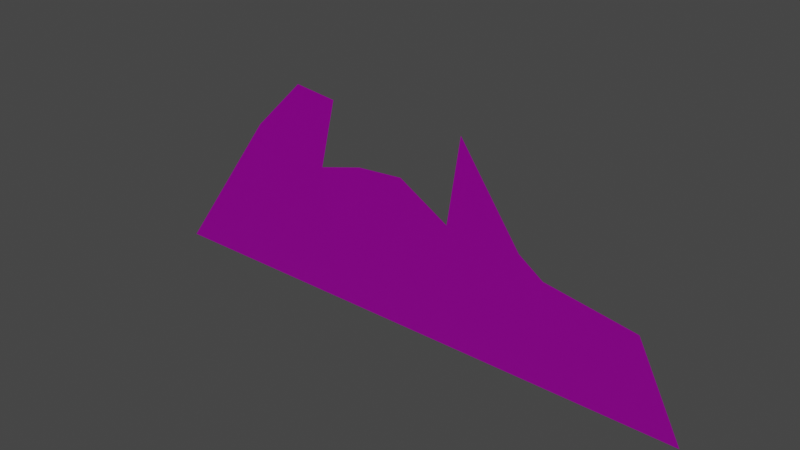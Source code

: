 # Source: Vista16.blend  (saved by Blender 3.1.7; exported with 4.5.12 LTS)
import bpy
from mathutils import Matrix  # noqa: F401  (used for matrix-valued properties, if any)

bpy.ops.wm.read_factory_settings(use_empty=True)
scene = bpy.context.scene
scene.name = 'Scene'

# ---- images (referenced by path relative to the original .blend; pixels are not part of the script)
import os
ASSET_DIR = os.environ.get("B2B_ASSET_DIR", "")  # directory of the original .blend (textures are referenced by path, not embedded)
HERE = os.path.dirname(os.path.abspath(__file__))  # packed textures are extracted next to this script under _unpacked/

def load_image(name, relpath, width, height, colorspace="sRGB"):
    """Load a texture the original file referenced (path relative to the .blend, or extracted next to this script)."""
    p = next((c for c in (os.path.join(HERE, relpath), os.path.join(ASSET_DIR, relpath)) if relpath and os.path.exists(c)), "")
    if p:
        img = bpy.data.images.load(p, check_existing=True)
        img.name = name
    else:  # same state as the original file: an image datablock whose file is absent (Cycles renders it pink)
        img = bpy.data.images.new(name, width, height)
        img.source = "FILE"
        img.filepath = "//" + (relpath or name)
    img.colorspace_settings.name = colorspace
    return img
img_t_env_struct_scrapyard_metal_01_bc_dds = load_image('T_ENV_STRUCT_Scrapyard_Metal_01_BC.dds', 'T_ENV_STRUCT_Scrapyard_Metal_01_BC.dds', 1024, 1024, 'sRGB')
img_t_env_struct_scrapyard_metal_01_n_dds = load_image('T_ENV_STRUCT_Scrapyard_Metal_01_N.dds', 'T_ENV_STRUCT_Scrapyard_Metal_01_N.dds', 1024, 1024, 'sRGB')
img_t_env_struct_scrapyard_metal_01_mra_dds = load_image('T_ENV_STRUCT_Scrapyard_Metal_01_MRA.dds', 'T_ENV_STRUCT_Scrapyard_Metal_01_MRA.dds', 1024, 1024, 'sRGB')

# ---- materials (node trees are filled in below, after node groups)
mat_mi_env_scrapyard_metal_01 = bpy.data.materials.new('MI_ENV_Scrapyard_Metal_01')
mat_mi_env_scrapyard_metal_01.use_transparent_shadow = False

# ---- material node trees
mat_mi_env_scrapyard_metal_01.use_nodes = True; mat_mi_env_scrapyard_metal_01.node_tree.nodes.clear()
_N = mat_mi_env_scrapyard_metal_01.node_tree.nodes; _L = mat_mi_env_scrapyard_metal_01.node_tree.links
n0 = _N.new('ShaderNodeBsdfPrincipled'); n0.name = 'Principled BSDF'; n0.location = (10, 300)
n0.distribution = 'GGX'
n0.subsurface_method = 'RANDOM_WALK_SKIN'
n0.inputs[3].default_value = 1.45
n0.inputs[27].default_value = (0.0, 0.0, 0.0, 1.0)
n0.inputs[28].default_value = 1.0
n1 = _N.new('ShaderNodeOutputMaterial'); n1.name = 'Material Output'; n1.location = (300, 300)
n2 = _N.new('ShaderNodeTexImage'); n2.name = 'Image Texture'; n2.location = (-280, 280)
n2.image = img_t_env_struct_scrapyard_metal_01_bc_dds
n3 = _N.new('ShaderNodeTexImage'); n3.name = 'Image Texture.002'; n3.location = (-494, -300)
n3.image = img_t_env_struct_scrapyard_metal_01_n_dds
n4 = _N.new('ShaderNodeNormalMap'); n4.name = 'Normal Map'; n4.location = (-216, -319)
n5 = _N.new('ShaderNodeTexImage'); n5.name = 'Image Texture.001'; n5.location = (-463, -36)
n5.image = img_t_env_struct_scrapyard_metal_01_mra_dds
_L.new(n0.outputs[0], n1.inputs[0])
_L.new(n2.outputs[0], n0.inputs[0])
_L.new(n3.outputs[0], n4.inputs[1])
_L.new(n4.outputs[0], n0.inputs[5])
_L.new(n5.outputs[0], n0.inputs[1])
_L.new(n5.outputs[0], n0.inputs[2])
n1.is_active_output = True

# ---- world
world_world = bpy.data.worlds.new('World'); scene.world = world_world
world_world.use_nodes = True; world_world.node_tree.nodes.clear()
_N = world_world.node_tree.nodes; _L = world_world.node_tree.links
n0 = _N.new('ShaderNodeOutputWorld'); n0.name = 'World Output'; n0.location = (300, 300)
n1 = _N.new('ShaderNodeBackground'); n1.name = 'Background'; n1.location = (10, 300)
n1.inputs[0].default_value = (0.05088, 0.05088, 0.05088, 1.0)
_L.new(n1.outputs[0], n0.inputs[0])
n0.is_active_output = True
world_world.color = (0.05088, 0.05088, 0.05088)
world_world.use_sun_shadow = False
world_world.sun_shadow_jitter_overblur = 0.0

# ---- meshes
me_sm_env_struct_scrapyard_vista_16_md_001 = bpy.data.meshes.new('SM_ENV_STRUCT_ScrapYard_Vista_16.md.001')
me_sm_env_struct_scrapyard_vista_16_md_001.from_pydata([(-10.5, -4.547e-15, 18.2), (-8.12, 0.0, 11.67), (-6.688, 0.0, 17.77), (-15.2, -4.547e-15, 13.56), (-6.415, 0.0, -0.02468), (-24.92, -4.547e-15, -0.02468), (-4.099, 0.0, 12.79), (1.472, 0.0, -0.02468), (0.09138, 0.0, 13.14), (4.551, 0.0, 10.55), (11.09, 0.0, 10.38), (5.661, 0.0, 18.08), (14.92, 0.0, -0.02468), (13.23, 0.0, 8.89), (21.07, 0.0, 7.628), (24.99, 0.0, -0.02468)], [], [(0, 1, 2), (1, 0, 3), (3, 4, 1), (4, 3, 5), (1, 4, 6), (6, 4, 7), (7, 8, 6), (8, 7, 9), (7, 10, 9), (9, 10, 11), (10, 7, 12), (10, 12, 13), (12, 14, 13), (14, 12, 15)])
_uv = me_sm_env_struct_scrapyard_vista_16_md_001.uv_layers.new(name='UV_SINGLE')
_uv.uv.foreach_set('vector', [0.2888, 0.6826, 0.3364, 0.552, 0.3652, 0.6741, 0.3364, 0.552, 0.2888, 0.6826, 0.1947, 0.5896, 0.1947, 0.5896, 0.3706, 0.3179, 0.3364, 0.552, 0.3706, 0.3179, 0.1947, 0.5896, -3.052e-05, 0.3179, 0.3364, 0.552, 0.3706, 0.3179, 0.417, 0.5742, 0.417, 0.5742, 0.3706, 0.3179, 0.5288, 0.3179, 0.5288, 0.3179, 0.501, 0.5813, 0.417, 0.5742, 0.501, 0.5813, 0.5288, 0.3179, 0.5903, 0.5293, 0.5288, 0.3179, 0.7212, 0.5261, 0.5903, 0.5293, 0.5903, 0.5293, 0.7212, 0.5261, 0.6123, 0.6804, 0.7212, 0.5261, 0.5288, 0.3179, 0.7979, 0.3179, 0.7212, 0.5261, 0.7979, 0.3179, 0.7642, 0.4961, 0.7979, 0.3179, 0.9214, 0.4712, 0.7642, 0.4961, 0.9214, 0.4712, 0.7979, 0.3179, 1.0, 0.3179])
_uv.active_render = True
_uv = me_sm_env_struct_scrapyard_vista_16_md_001.uv_layers.new(name='EXTRAUVS0')
_uv.uv.foreach_set('vector', [0.3772, 0.6921, 0.2581, 0.6487, 0.3694, 0.6226, 0.2581, 0.6487, 0.3772, 0.6921, 0.2925, 0.7778, 0.2925, 0.7778, 0.04498, 0.6177, 0.2581, 0.6487, 0.04498, 0.6177, 0.2925, 0.7778, 0.04498, 0.955, 0.2581, 0.6487, 0.04498, 0.6177, 0.2786, 0.5754, 0.2786, 0.5754, 0.04498, 0.6177, 0.04498, 0.4741, 0.04498, 0.4741, 0.2849, 0.499, 0.2786, 0.5754, 0.2849, 0.499, 0.04498, 0.4741, 0.2377, 0.418, 0.04498, 0.4741, 0.2346, 0.2988, 0.2377, 0.418, 0.2377, 0.418, 0.2346, 0.2988, 0.375, 0.3975, 0.2346, 0.2988, 0.04498, 0.4741, 0.04498, 0.229, 0.2346, 0.2988, 0.04498, 0.229, 0.2075, 0.2598, 0.04498, 0.229, 0.1844, 0.1167, 0.2075, 0.2598, 0.1844, 0.1167, 0.04498, 0.229, 0.04498, 0.04541])
_ca = me_sm_env_struct_scrapyard_vista_16_md_001.color_attributes.new('PSKVTXCOL_0', 'BYTE_COLOR', 'CORNER')
_ca.data.foreach_set('color', [0.0, 0.0, 0.0, 1.0, 0.0, 0.0, 0.0, 1.0, 0.0, 0.0, 0.0, 1.0, 0.0, 0.0, 0.0, 1.0, 0.0, 0.0, 0.0, 1.0, 0.0, 0.0, 0.0, 1.0, 0.0, 0.0, 0.0, 1.0, 0.0, 0.0, 0.0, 1.0, 0.0, 0.0, 0.0, 1.0, 0.0, 0.0, 0.0, 1.0, 0.0, 0.0, 0.0, 1.0, 0.0, 0.0, 0.0, 1.0, 0.0, 0.0, 0.0, 1.0, 0.0, 0.0, 0.0, 1.0, 0.0, 0.0, 0.0, 1.0, 0.0, 0.0, 0.0, 1.0, 0.0, 0.0, 0.0, 1.0, 0.0, 0.0, 0.0, 1.0, 0.0, 0.0, 0.0, 1.0, 0.0, 0.0, 0.0, 1.0, 0.0, 0.0, 0.0, 1.0, 0.0, 0.0, 0.0, 1.0, 0.0, 0.0, 0.0, 1.0, 0.0, 0.0, 0.0, 1.0, 0.0, 0.0, 0.0, 1.0, 0.0, 0.0, 0.0, 1.0, 0.0, 0.0, 0.0, 1.0, 0.0, 0.0, 0.0, 1.0, 0.0, 0.0, 0.0, 1.0, 0.0, 0.0, 0.0, 1.0, 0.0, 0.0, 0.0, 1.0, 0.0, 0.0, 0.0, 1.0, 0.0, 0.0, 0.0, 1.0, 0.0, 0.0, 0.0, 1.0, 0.0, 0.0, 0.0, 1.0, 0.0, 0.0, 0.0, 1.0, 0.0, 0.0, 0.0, 1.0, 0.0, 0.0, 0.0, 1.0, 0.0, 0.0, 0.0, 1.0, 0.0, 0.0, 0.0, 1.0, 0.0, 0.0, 0.0, 1.0, 0.0, 0.0, 0.0, 1.0])
me_sm_env_struct_scrapyard_vista_16_md_001.materials.append(mat_mi_env_scrapyard_metal_01)
me_sm_env_struct_scrapyard_vista_16_md_001.use_remesh_fix_poles = True
me_sm_env_struct_scrapyard_vista_16_md_001.use_remesh_preserve_attributes = False
me_sm_env_struct_scrapyard_vista_16_md_001.update()

# ---- objects
ob_sm_env_struct_scrapyard_vista_16_mo = bpy.data.objects.new('SM_ENV_STRUCT_ScrapYard_Vista_16.mo', me_sm_env_struct_scrapyard_vista_16_md_001)

# ---- transforms, parenting, visibility, modifiers, constraints
ob_sm_env_struct_scrapyard_vista_16_mo.location = (0.0, 0.0, 0.0)

# ---- collection membership
scene.collection.objects.link(ob_sm_env_struct_scrapyard_vista_16_mo)

# ---- scene / render settings (as saved in the file)
scene.frame_start = 1; scene.frame_end = 250; scene.frame_set(1)
scene.render.engine = 'BLENDER_EEVEE_NEXT'
scene.cycles.sampling_pattern = 'TABULATED_SOBOL'
scene.cycles.use_light_tree = False
scene.view_settings.view_transform = 'Filmic'
bpy.context.view_layer.update()

# ---- added for rendering (the .blend has no active camera and no usable light): camera, sun
cam_auto = bpy.data.cameras.new('AutoCamera')
cam_auto.lens = 50.0
cam_auto.sensor_width = 36.0
cam_auto.clip_end = 1000.0
ob_auto_camera = bpy.data.objects.new('AutoCamera', cam_auto)
scene.collection.objects.link(ob_auto_camera)
ob_auto_camera.location = (49.1944, -58.9936, 48.4168)
ob_auto_camera.rotation_euler = (1.09748, -7.21219e-08, 0.694738)
scene.camera = ob_auto_camera
light_auto_sun = bpy.data.lights.new('AutoSun', 'SUN')
light_auto_sun.energy = 3.0
light_auto_sun.angle = 0.0523599
ob_auto_sun = bpy.data.objects.new('AutoSun', light_auto_sun)
scene.collection.objects.link(ob_auto_sun)
ob_auto_sun.rotation_euler = (0.872665, 0.174533, 0.523599)
bpy.context.view_layer.update()
